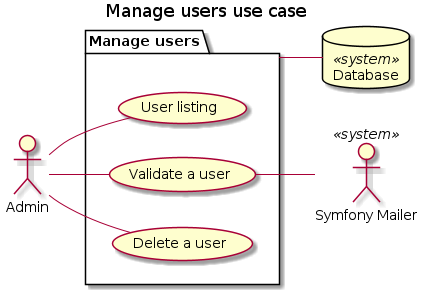

The diagram above was rendered by PlantUML. Its source (embedded in the PNG):
@startuml
left to right direction

title Manage users use case

' Actors
actor Admin

'  <<system>>
Database Database <<system>>
actor "Symfony Mailer" as SymfonyMailer <<system>>

' Package definition
package "Manage users" as ManageUsersPackage {
    usecase "User listing" as UserListing
    usecase "Validate a user" as ValidateUser
    usecase "Delete a user" as DeleteUser
}

' Relations
Admin -- UserListing
Admin -- ValidateUser
Admin -- DeleteUser

ManageUsersPackage -- Database

ValidateUser -- SymfonyMailer

@enduml